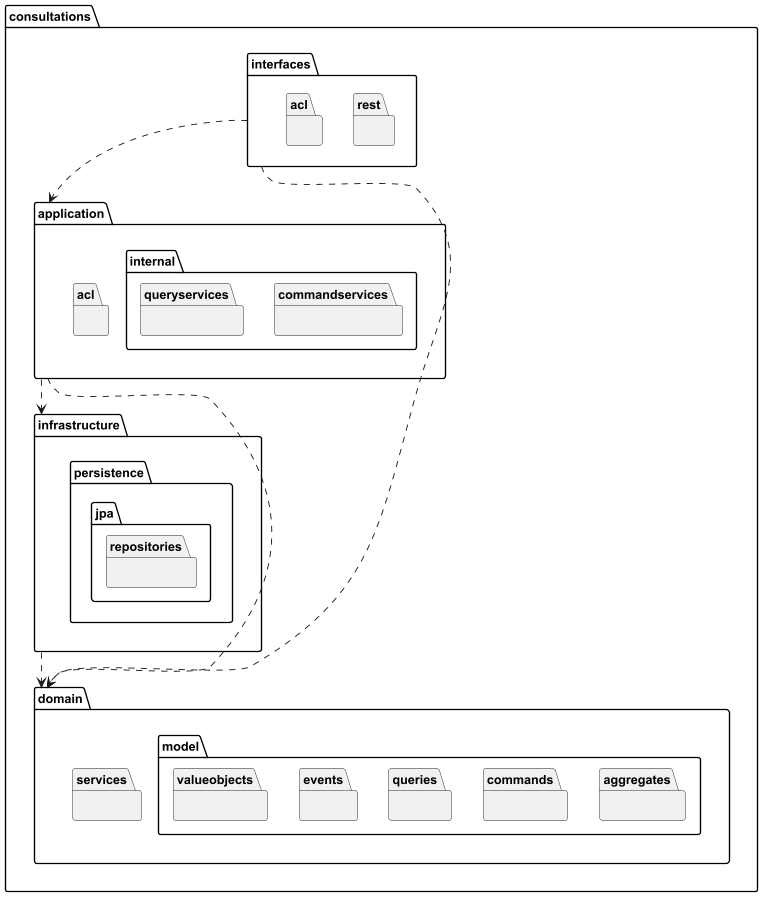

The diagram above was rendered by PlantUML. Its source (embedded in the PNG):
@startuml
' Diagrama de packages para el bounded context: consultations

package "consultations" {
  package "interfaces" {
    package "rest" {
      ' Aquí irán los controladores, recursos y transformadores
    }
    package "acl" {
      ' Adaptadores de contexto si existen
    }
  }
  package "application" {
    package "internal" {
      package "commandservices" {
        ' Servicios de comando
      }
      package "queryservices" {
        ' Servicios de consulta
      }
    }
    package "acl" {
      ' Adaptadores de contexto si existen
    }
  }
  package "infrastructure" {
    package "persistence" {
      package "jpa" {
        package "repositories" {
          ' Repositorios JPA
        }
      }
    }
  }
  package "domain" {
    package "model" {
      package "aggregates" {
        ' Entidades principales
      }
      package "commands" {
        ' Comandos
      }
      package "queries" {
        ' Consultas
      }
      package "events" {
        ' Eventos de dominio
      }
      package "valueobjects" {
        ' Value Objects
      }
    }
    package "services" {
      ' Servicios de dominio
    }
  }
}

' Relaciones entre paquetes principales
"interfaces" ..> "application"
"interfaces" ..> "domain"
"application" ..> "domain"
"application" ..> "infrastructure"
"infrastructure" ..> "domain"

@enduml